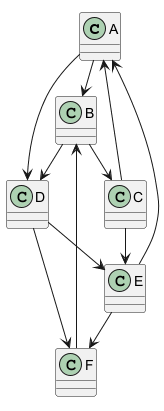

The diagram above was rendered by PlantUML. Its source (embedded in the PNG):
@startuml
class A
class B
class C
class D
class E
class F
A --> B
B --> C
C --> A
A --> D
B --> D
C --> E
D --> E
E --> A
D --> F
F --> B
E --> F
@enduml